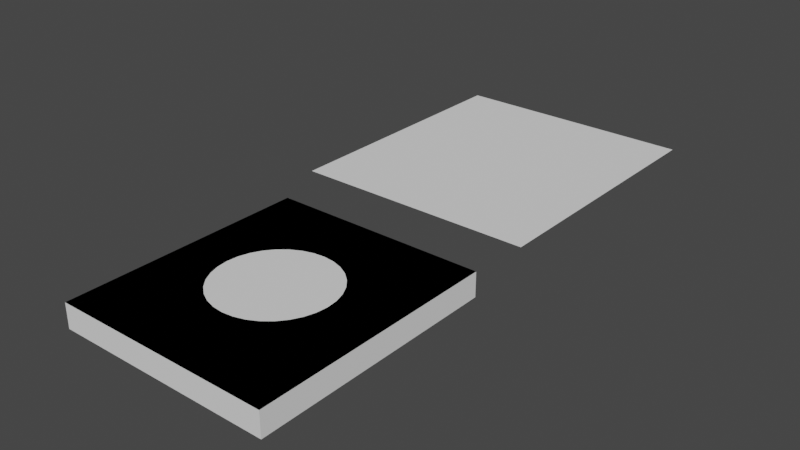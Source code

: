 # Source: untitled.blend  (saved by Blender 2.82.7; exported with 4.5.12 LTS)
import bpy
from mathutils import Matrix  # noqa: F401  (used for matrix-valued properties, if any)

bpy.ops.wm.read_factory_settings(use_empty=True)
scene = bpy.context.scene
scene.name = 'Scene'

# ---- collections
col_collection = bpy.data.collections.new('Collection'); scene.collection.children.link(col_collection)
col_soc = bpy.data.collections.new('SOC'); scene.collection.children.link(col_soc)
col_soc_solid = bpy.data.collections.new('SOC_Solid'); col_soc.children.link(col_soc_solid)
col_soc_reference = bpy.data.collections.new('SOC_Reference'); col_soc.children.link(col_soc_reference)

# ---- world
world_world = bpy.data.worlds.new('World'); scene.world = world_world
world_world.use_nodes = True; world_world.node_tree.nodes.clear()
_N = world_world.node_tree.nodes; _L = world_world.node_tree.links
n0 = _N.new('ShaderNodeOutputWorld'); n0.name = 'World Output'; n0.location = (300, 300)
n1 = _N.new('ShaderNodeBackground'); n1.name = 'Background'; n1.location = (10, 300)
n1.inputs[0].default_value = (0.05088, 0.05088, 0.05088, 1.0)
_L.new(n1.outputs[0], n0.inputs[0])
n0.is_active_output = True
world_world.color = (0.05088, 0.05088, 0.05088)
world_world.use_sun_shadow = False
world_world.sun_shadow_jitter_overblur = 0.0

# ---- meshes
me_plane = bpy.data.meshes.new('Plane')
me_plane.from_pydata([(-80.0, -90.0, 0.0), (80.0, -90.0, 0.0), (-80.0, 90.0, 0.0), (80.0, 90.0, 0.0)], [], [(0, 1, 3, 2)])
_uv = me_plane.uv_layers.new(name='UVMap')
_uv.uv.foreach_set('vector', [0.0, 0.0, 1.0, 0.0, 1.0, 1.0, 0.0, 1.0])
me_plane.use_remesh_fix_poles = True
me_plane.use_remesh_preserve_attributes = False
me_plane.use_mirror_vertex_groups = False
me_plane.update()
me_circle = bpy.data.meshes.new('Circle')
me_circle.from_pydata([(0.0, 42.0, 0.0), (-8.194, 41.19, 0.0), (-16.07, 38.8, 0.0), (-23.33, 34.92, 0.0), (-29.7, 29.7, 0.0), (-34.92, 23.33, 0.0), (-38.8, 16.07, 0.0), (-41.19, 8.194, 0.0), (-42.0, 3.171e-06, 0.0), (-41.19, -8.194, 0.0), (-38.8, -16.07, 0.0), (-34.92, -23.33, 0.0), (-29.7, -29.7, 0.0), (-23.33, -34.92, 0.0), (-16.07, -38.8, 0.0), (-8.194, -41.19, 0.0), (1.369e-05, -42.0, 0.0), (8.194, -41.19, 0.0), (16.07, -38.8, 0.0), (23.33, -34.92, 0.0), (29.7, -29.7, 0.0), (34.92, -23.33, 0.0), (38.8, -16.07, 0.0), (41.19, -8.194, 0.0), (42.0, 4.056e-05, 0.0), (41.19, 8.194, 0.0), (38.8, 16.07, 0.0), (34.92, 23.33, 0.0), (29.7, 29.7, 0.0), (23.33, 34.92, 0.0), (16.07, 38.8, 0.0), (8.194, 41.19, 0.0)], [], [(1, 2, 3, 4, 5, 6, 7, 8, 9, 10, 11, 12, 13, 14, 15, 16, 17, 18, 19, 20, 21, 22, 23, 24, 25, 26, 27, 28, 29, 30, 31, 0)])
_uv = me_circle.uv_layers.new(name='UVMap')
_uv.uv.foreach_set('vector', [0.0, 0.0, 0.0, 0.0, 0.0, 0.0, 0.0, 0.0, 0.0, 0.0, 0.0, 0.0, 0.0, 0.0, 0.0, 0.0, 0.0, 0.0, 0.0, 0.0, 0.0, 0.0, 0.0, 0.0, 0.0, 0.0, 0.0, 0.0, 0.0, 0.0, 0.0, 0.0, 0.0, 0.0, 0.0, 0.0, 0.0, 0.0, 0.0, 0.0, 0.0, 0.0, 0.0, 0.0, 0.0, 0.0, 0.0, 0.0, 0.0, 0.0, 0.0, 0.0, 0.0, 0.0, 0.0, 0.0, 0.0, 0.0, 0.0, 0.0, 0.0, 0.0, 0.0, 0.0])
me_circle.use_remesh_fix_poles = True
me_circle.use_remesh_preserve_attributes = False
me_circle.use_mirror_vertex_groups = False
me_circle.update()
me_mesh_006 = bpy.data.meshes.new('Mesh.006')
me_mesh_006.from_pydata([(90.0, -100.0, -0.1), (90.0, 100.0, -0.1), (-90.0, 100.0, -0.1), (-90.0, -100.0, -0.1)], [], [(0, 1, 2, 3)])
me_mesh_006.use_remesh_fix_poles = True
me_mesh_006.use_remesh_preserve_attributes = False
me_mesh_006.use_mirror_vertex_groups = False
me_mesh_006.update()
me_mesh_007 = bpy.data.meshes.new('Mesh.007')
me_mesh_007.from_pydata([(80.0, -90.0, 0.0), (80.0, 90.0, 0.0), (-80.0, 90.0, 0.0), (-80.0, -90.0, 0.0)], [], [(0, 1, 2, 3)])
me_mesh_007.use_remesh_fix_poles = True
me_mesh_007.use_remesh_preserve_attributes = False
me_mesh_007.use_mirror_vertex_groups = False
me_mesh_007.update()

# ---- objects
ob_plane = bpy.data.objects.new('Plane', me_plane)
ob_circle = bpy.data.objects.new('Circle', me_circle)
ob_soc_bounding_frame = bpy.data.objects.new('SOC_Bounding Frame', me_mesh_006)
ob_soc_plane_fillets = bpy.data.objects.new('SOC_Plane.fillets', me_mesh_007)
ob_soc_collection_reference = bpy.data.objects.new('SOC_Collection.reference', None)

# ---- transforms, parenting, visibility, modifiers, constraints
ob_plane.location = (0.0, 0.0, 0.0)
ob_plane.display_type = 'WIRE'
ob_plane.lineart.crease_threshold = 0.0
ob_circle.location = (0.0, 0.0, 2.199)
ob_circle.display_type = 'WIRE'
ob_circle.lineart.crease_threshold = 0.0
ob_soc_bounding_frame.location = (-4.452, 229.2, 2.396)
ob_soc_bounding_frame.lineart.crease_threshold = 0.0
ob_soc_plane_fillets.location = (0.0, 0.0, 0.0)
ob_soc_plane_fillets.lineart.crease_threshold = 0.0
_m = ob_soc_plane_fillets.modifiers.new('SOC_Solidify', 'SOLIDIFY')
_m.thickness = 18.0
_m.nonmanifold_merge_threshold = 0.0003
ob_soc_collection_reference.location = (0.0, 0.0, 0.0)
ob_soc_collection_reference.empty_display_size = 5.0
ob_soc_collection_reference.lineart.crease_threshold = 0.0

# ---- collection membership
col_collection.objects.link(ob_plane)
col_collection.objects.link(ob_circle)
col_soc.objects.link(ob_soc_bounding_frame)
col_soc_solid.objects.link(ob_soc_plane_fillets)
col_soc_reference.objects.link(ob_soc_collection_reference)

# ---- scene / render settings (as saved in the file)
scene.frame_start = 1; scene.frame_end = 250; scene.frame_set(1)
scene.render.engine = 'BLENDER_EEVEE_NEXT'
scene.cycles.use_denoising = False
scene.cycles.samples = 128
scene.cycles.sampling_pattern = 'TABULATED_SOBOL'
scene.cycles.use_adaptive_sampling = False
scene.cycles.use_light_tree = False
scene.view_settings.view_transform = 'Filmic'
scene.unit_settings.scale_length = 0.001
bpy.context.view_layer.update()

# ---- added for rendering (the .blend has no active camera and no usable light): camera, sun
cam_auto = bpy.data.cameras.new('AutoCamera')
cam_auto.lens = 50.0
cam_auto.sensor_width = 36.0
cam_auto.clip_end = 7415.28
ob_auto_camera = bpy.data.objects.new('AutoCamera', cam_auto)
scene.collection.objects.link(ob_auto_camera)
ob_auto_camera.location = (418.072, -387.424, 330.168)
ob_auto_camera.rotation_euler = (1.09748, -7.21219e-08, 0.694738)
scene.camera = ob_auto_camera
light_auto_sun = bpy.data.lights.new('AutoSun', 'SUN')
light_auto_sun.energy = 3.0
light_auto_sun.angle = 0.0523599
ob_auto_sun = bpy.data.objects.new('AutoSun', light_auto_sun)
scene.collection.objects.link(ob_auto_sun)
ob_auto_sun.rotation_euler = (0.872665, 0.174533, 0.523599)
bpy.context.view_layer.update()
